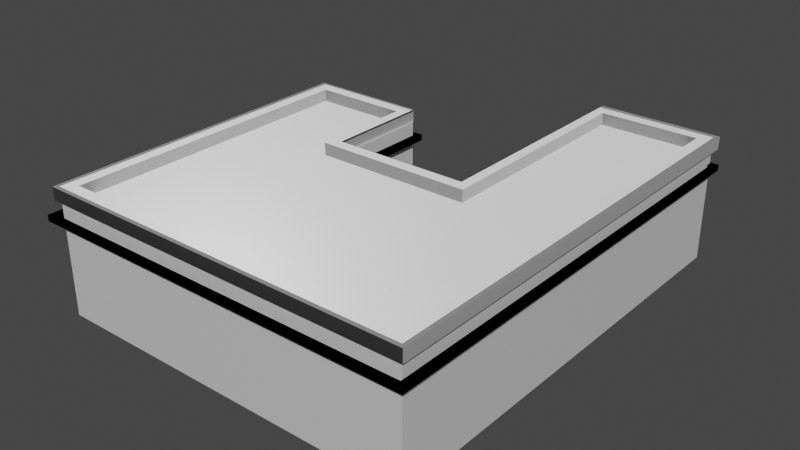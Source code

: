 # Source: relieve.blend  (saved by Blender 3.6.13; exported with 4.5.12 LTS)
import bpy
from mathutils import Matrix  # noqa: F401  (used for matrix-valued properties, if any)

bpy.ops.wm.read_factory_settings(use_empty=True)
scene = bpy.context.scene
scene.name = 'Scene'

# ---- images (referenced by path relative to the original .blend; pixels are not part of the script)
import os
ASSET_DIR = os.environ.get("B2B_ASSET_DIR", "")  # directory of the original .blend (textures are referenced by path, not embedded)
HERE = os.path.dirname(os.path.abspath(__file__))  # packed textures are extracted next to this script under _unpacked/

def load_image(name, relpath, width, height, colorspace="sRGB"):
    """Load a texture the original file referenced (path relative to the .blend, or extracted next to this script)."""
    p = next((c for c in (os.path.join(HERE, relpath), os.path.join(ASSET_DIR, relpath)) if relpath and os.path.exists(c)), "")
    if p:
        img = bpy.data.images.load(p, check_existing=True)
        img.name = name
    else:  # same state as the original file: an image datablock whose file is absent (Cycles renders it pink)
        img = bpy.data.images.new(name, width, height)
        img.source = "FILE"
        img.filepath = "//" + (relpath or name)
    img.colorspace_settings.name = colorspace
    return img
img_stylized_08_snow_metallic_jpg = load_image('Stylized_08_Snow_metallic.jpg', 'Stylized_08_Snow_metallic.jpg', 1024, 1024, 'Non-Color')
img_stylized_rock_normal_jpg = load_image('Stylized_Rock_normal.jpg', 'Stylized_Rock_normal.jpg', 1024, 1024, 'Non-Color')
img_stylized_rock_roughness_jpg = load_image('Stylized_Rock_roughness.jpg', 'Stylized_Rock_roughness.jpg', 1024, 1024, 'Non-Color')

# ---- materials (node trees are filled in below, after node groups)
mat_stylized_snow = bpy.data.materials.new('Stylized Snow')
mat_stylized_snow.use_transparent_shadow = False
mat_stylized_snow.roughness = 0.5
mat_stylized_rock = bpy.data.materials.new('Stylized Rock')
mat_stylized_rock.use_transparent_shadow = False
mat_stylized_rock.roughness = 0.5
mat_stylized_rock.specular_intensity = 0.25

# ---- material node trees
mat_stylized_snow.use_nodes = True; mat_stylized_snow.node_tree.nodes.clear()
_N = mat_stylized_snow.node_tree.nodes; _L = mat_stylized_snow.node_tree.links
n0 = _N.new('ShaderNodeBsdfPrincipled'); n0.name = 'Principled BSDF'; n0.location = (10, 300)
n0.distribution = 'GGX'
n0.subsurface_method = 'RANDOM_WALK_SKIN'
n0.inputs[3].default_value = 1.45
n0.inputs[27].default_value = (0.0, 0.0, 0.0, 1.0)
n0.inputs[28].default_value = 1.0
n1 = _N.new('ShaderNodeOutputMaterial'); n1.name = 'Material Output'; n1.location = (300, 300)
n2 = _N.new('ShaderNodeNormalMap'); n2.name = 'Normal Map'; n2.location = (-300, -300)
n2.label = 'Normal/Map'
n2.inputs[0].default_value = 0.4
n3 = _N.new('ShaderNodeTexImage'); n3.name = 'Image Texture'; n3.location = (-300, 300)
n3.image = img_stylized_08_snow_metallic_jpg
_L.new(n0.outputs[0], n1.inputs[0])
_L.new(n2.outputs[0], n0.inputs[5])
_L.new(n3.outputs[0], n0.inputs[1])
n1.is_active_output = True
mat_stylized_rock.use_nodes = True; mat_stylized_rock.node_tree.nodes.clear()
_N = mat_stylized_rock.node_tree.nodes; _L = mat_stylized_rock.node_tree.links
n0 = _N.new('ShaderNodeBsdfPrincipled'); n0.name = 'Principled BSDF'; n0.location = (10, 300)
n0.distribution = 'GGX'
n0.subsurface_method = 'RANDOM_WALK_SKIN'
n0.inputs[3].default_value = 1.45
n0.inputs[13].default_value = 0.25
n0.inputs[27].default_value = (0.0, 0.0, 0.0, 1.0)
n0.inputs[28].default_value = 1.0
n1 = _N.new('ShaderNodeOutputMaterial'); n1.name = 'Material Output'; n1.location = (300, 300)
n2 = _N.new('ShaderNodeNormalMap'); n2.name = 'Normal Map'; n2.location = (-300, -300)
n2.label = 'Normal/Map'
n3 = _N.new('ShaderNodeTexImage'); n3.name = 'Image Texture'; n3.location = (-600, -900)
n3.image = img_stylized_rock_normal_jpg
n4 = _N.new('ShaderNodeTexImage'); n4.name = 'Image Texture.001'; n4.location = (-300, 300)
n4.image = img_stylized_rock_roughness_jpg
_L.new(n0.outputs[0], n1.inputs[0])
_L.new(n2.outputs[0], n0.inputs[5])
_L.new(n3.outputs[0], n2.inputs[1])
_L.new(n4.outputs[0], n0.inputs[2])
n1.is_active_output = True

# ---- world
world_world = bpy.data.worlds.new('World'); scene.world = world_world
world_world.use_nodes = True; world_world.node_tree.nodes.clear()
_N = world_world.node_tree.nodes; _L = world_world.node_tree.links
n0 = _N.new('ShaderNodeOutputWorld'); n0.name = 'World Output'; n0.location = (300, 300)
n1 = _N.new('ShaderNodeBackground'); n1.name = 'Background'; n1.location = (10, 300)
n1.inputs[0].default_value = (0.05088, 0.05088, 0.05088, 1.0)
_L.new(n1.outputs[0], n0.inputs[0])
n0.is_active_output = True
world_world.color = (0.05088, 0.05088, 0.05088)
world_world.use_sun_shadow = False
world_world.sun_shadow_jitter_overblur = 0.0

# ---- meshes
me_cube_013 = bpy.data.meshes.new('Cube.013')
me_cube_013.from_pydata([(-1.851, -7.017, -1.729), (-1.624, -6.79, 0.556), (-1.851, -2.777, -1.729), (-1.624, -2.777, 0.556), (5.645, -7.017, -1.729), (5.418, -6.79, 0.556), (5.645, -2.797, -1.729), (5.645, -2.797, 0.556), (3.209, -2.552, -1.729), (0.5074, -2.552, -1.729), (0.5074, -2.552, 0.556), (3.209, -2.552, 0.556), (0.2621, -7.017, -1.729), (3.455, -7.017, -1.729), (3.455, -6.79, 0.556), (0.2621, -6.79, 0.556), (3.436, 1.781, 0.556), (5.418, 1.781, 0.556), (5.645, 2.008, -1.729), (3.209, 2.008, -1.729), (-1.624, -0.7288, 0.556), (-1.851, -0.5019, -1.729), (0.5074, -0.5019, -1.729), (0.2805, -0.7288, 0.556), (-1.851, -7.017, 0.556), (-1.851, -2.777, 0.556), (5.418, -2.797, 0.556), (5.645, -7.017, 0.556), (0.2621, -7.017, 0.556), (0.2805, -2.779, 0.556), (3.436, -2.779, 0.556), (3.455, -7.017, 0.556), (3.209, 2.008, 0.556), (5.645, 2.008, 0.556), (-1.851, -0.5019, 0.556), (0.5074, -0.5019, 0.556), (-1.851, -7.017, 0.8014), (-1.851, -2.777, 0.8014), (5.645, -2.797, 0.8014), (5.645, -7.017, 0.8014), (0.2621, -7.017, 0.8014), (0.5074, -2.552, 0.8014), (3.209, -2.552, 0.8014), (3.455, -7.017, 0.8014), (3.209, 2.008, 0.8014), (5.645, 2.008, 0.8014), (-1.851, -0.5019, 0.8014), (0.5074, -0.5019, 0.8014), (-1.624, -6.79, 0.8014), (-1.624, -2.777, 0.8014), (5.418, -2.797, 0.8014), (5.418, -6.79, 0.8014), (0.2621, -6.79, 0.8014), (0.2805, -2.779, 0.8014), (3.436, -2.779, 0.8014), (3.455, -6.79, 0.8014), (3.436, 1.781, 0.8014), (5.418, 1.781, 0.8014), (-1.624, -0.7288, 0.8014), (0.2805, -0.7288, 0.8014), (-1.93, -7.101, 0.5535), (-1.93, -2.773, 0.5535), (5.724, -2.793, 0.5535), (5.724, -7.101, 0.5535), (0.2281, -7.101, 0.5535), (0.4787, -2.543, 0.5535), (3.237, -2.543, 0.5535), (3.488, -7.101, 0.5535), (3.237, 2.112, 0.5535), (5.724, 2.112, 0.5535), (-1.93, -0.4504, 0.5535), (0.4787, -0.4504, 0.5535), (3.237, 2.112, 0.804), (3.237, -2.543, 0.804), (0.4787, -2.543, 0.804), (0.4787, -0.4504, 0.804), (5.724, -2.793, 0.804), (5.724, 2.112, 0.804), (-1.93, -7.101, 0.804), (-1.93, -2.773, 0.804), (5.724, -7.101, 0.804), (0.2281, -7.101, 0.804), (3.488, -7.101, 0.804), (-1.93, -0.4504, 0.804)], [], [(0, 24, 25, 2), (6, 8, 19, 18), (6, 7, 27, 4), (12, 28, 24, 0), (8, 6, 4, 13), (29, 3, 1, 15), (26, 30, 14, 5), (30, 29, 15, 14), (2, 9, 12, 0), (9, 8, 13, 12), (4, 27, 31, 13), (13, 31, 28, 12), (2, 25, 34, 21), (9, 10, 11, 8), (19, 32, 33, 18), (7, 6, 18, 33), (30, 26, 17, 16), (8, 11, 32, 19), (21, 34, 35, 22), (3, 29, 23, 20), (9, 2, 21, 22), (10, 9, 22, 35), (33, 32, 68, 69), (26, 5, 51, 50), (32, 11, 66, 68), (30, 16, 56, 54), (1, 3, 49, 48), (17, 26, 50, 57), (39, 43, 82, 80), (16, 17, 57, 56), (10, 35, 71, 65), (47, 41, 74, 75), (14, 15, 52, 55), (7, 33, 69, 62), (48, 49, 37, 36), (50, 51, 39, 38), (52, 48, 36, 40), (53, 54, 42, 41), (51, 55, 43, 39), (55, 52, 40, 43), (56, 57, 45, 44), (57, 50, 38, 45), (54, 56, 44, 42), (58, 59, 47, 46), (49, 58, 46, 37), (59, 53, 41, 47), (41, 42, 73, 74), (20, 23, 59, 58), (15, 1, 48, 52), (28, 31, 67, 64), (3, 20, 58, 49), (29, 30, 54, 53), (37, 46, 83, 79), (23, 29, 53, 59), (24, 28, 64, 60), (5, 14, 55, 51), (40, 36, 78, 81), (31, 27, 63, 67), (63, 62, 76, 80), (66, 65, 74, 73), (69, 68, 72, 77), (68, 66, 73, 72), (65, 71, 75, 74), (62, 69, 77, 76), (71, 70, 83, 75), (61, 60, 78, 79), (70, 61, 79, 83), (67, 63, 80, 82), (60, 64, 81, 78), (64, 67, 82, 81), (43, 40, 81, 82), (44, 45, 77, 72), (11, 10, 65, 66), (27, 7, 62, 63), (45, 38, 76, 77), (35, 34, 70, 71), (36, 37, 79, 78), (42, 44, 72, 73), (25, 24, 60, 61), (38, 39, 80, 76), (46, 47, 75, 83), (34, 25, 61, 70)])
me_cube_013.polygons.foreach_set('use_smooth', [True] * 82)
me_cube_013.polygons.foreach_set('material_index', [0, 0, 0, 0, 0, 1, 1, 1, 0, 0, 0, 0, 0, 0, 0, 0, 1, 0, 0, 1, 0, 0, 0, 1, 0, 1, 1, 1, 1, 1, 0, 1, 1, 0, 1, 1, 1, 1, 1, 1, 1, 1, 1, 1, 1, 1, 1, 1, 1, 0, 1, 1, 1, 1, 0, 1, 1, 0, 1, 1, 1, 1, 1, 1, 1, 1, 1, 1, 1, 1, 1, 1, 0, 0, 1, 0, 1, 1, 0, 1, 1, 0])
_k = set([(0, 2), (0, 12), (0, 24), (1, 3), (1, 15), (1, 48), (2, 21), (3, 20), (4, 6), (4, 13), (4, 27), (5, 14), (5, 26), (5, 51), (6, 18), (7, 27), (7, 33), (8, 9), (8, 11), (8, 19), (9, 10), (9, 22), (10, 11), (10, 35), (10, 65), (11, 32), (11, 66), (12, 13), (14, 15), (16, 17), (16, 30), (16, 56), (17, 26), (17, 57), (18, 19), (18, 33), (19, 32), (20, 23), (20, 58), (21, 22), (21, 34), (22, 35), (23, 29), (23, 59), (24, 25), (24, 28), (24, 60), (25, 34), (27, 31), (27, 63), (28, 31), (29, 30), (29, 53), (30, 54), (32, 33), (32, 68), (33, 69), (34, 35), (34, 70), (35, 71), (36, 37), (36, 40), (36, 78), (37, 46), (38, 39), (38, 45), (39, 43), (39, 80), (40, 43), (41, 42), (41, 47), (41, 74), (42, 44), (42, 73), (44, 45), (44, 72), (45, 77), (46, 47), (46, 83), (47, 75), (48, 49), (48, 52), (49, 58), (50, 51), (50, 57), (51, 55), (52, 55), (53, 54), (53, 59), (54, 56), (56, 57), (58, 59), (60, 61), (60, 64), (60, 78), (61, 70), (62, 63), (62, 69), (63, 67), (63, 80), (64, 67), (65, 66), (65, 71), (65, 74), (66, 68), (66, 73), (68, 69), (68, 72), (69, 77), (70, 71), (70, 83), (71, 75), (72, 73), (72, 77), (73, 74), (74, 75), (75, 83), (76, 77), (76, 80), (78, 79), (78, 81), (79, 83), (80, 82), (81, 82)])
me_cube_013.attributes.new('sharp_edge', 'BOOLEAN', 'EDGE').data.foreach_set('value', [ (min(e.vertices), max(e.vertices)) in _k for e in me_cube_013.edges])
_uv = me_cube_013.uv_layers.new(name='UVMap')
_uv.uv.foreach_set('vector', [0.4251, 0.8832, 0.3287, 0.8832, 0.3287, 0.6422, 0.4251, 0.6422, 0.0, 0.2398, 0.1135, 0.2538, 0.1135, 0.5129, 0.0, 0.5129, 0.7915, 0.2398, 0.6951, 0.2398, 0.6951, 3.49e-09, 0.7915, -7.247e-10, 0.5355, 0.6125, 0.4391, 0.6125, 0.4391, 0.5129, 0.5355, 0.5129, 0.1135, 0.2538, 0.0, 0.2398, 0.0, 0.0, 0.09958, 0.0, 0.08773, 0.7409, 0.0, 0.741, 0.0, 0.5129, 0.08668, 0.5129, 0.3148, 0.7398, 0.227, 0.7409, 0.2281, 0.5129, 0.3148, 0.5129, 0.227, 0.7409, 0.08773, 0.7409, 0.08668, 0.5129, 0.2281, 0.5129, 0.3406, 0.241, 0.227, 0.2538, 0.241, 0.0, 0.3406, 0.0, 0.227, 0.2538, 0.1135, 0.2538, 0.09958, 0.0, 0.241, 0.0, 0.5355, 0.8535, 0.4391, 0.8535, 0.4391, 0.7539, 0.5355, 0.7539, 0.5355, 0.7539, 0.4391, 0.7539, 0.4391, 0.6125, 0.5355, 0.6125, 0.4251, 0.6422, 0.3287, 0.6422, 0.3287, 0.5129, 0.4251, 0.5129, 0.6738, 0.5129, 0.7702, 0.5129, 0.7702, 0.6264, 0.6738, 0.6264, 0.5355, 0.772, 0.6319, 0.772, 0.6319, 0.8856, 0.5355, 0.8856, 0.6951, 0.2398, 0.7915, 0.2398, 0.7915, 0.5129, 0.6951, 0.5129, 0.227, 0.7409, 0.3148, 0.7398, 0.3148, 1.0, 0.227, 1.0, 0.6459, 0.772, 0.5495, 0.772, 0.5495, 0.5129, 0.6459, 0.5129, 0.7702, 0.8822, 0.6738, 0.8822, 0.6738, 0.7687, 0.7702, 0.7687, 0.0, 0.741, 0.08773, 0.7409, 0.08773, 0.8574, 0.0, 0.8574, 0.227, 0.2538, 0.3406, 0.241, 0.3406, 0.3703, 0.227, 0.3703, 0.6738, 0.6522, 0.7702, 0.6522, 0.7702, 0.7687, 0.6738, 0.7687, 0.6319, 0.8856, 0.6319, 0.772, 0.6319, 0.772, 0.6319, 0.8856, 0.8054, 0.2602, 0.8054, 0.4871, 0.7915, 0.4871, 0.7915, 0.2602, 0.5495, 0.5129, 0.5495, 0.772, 0.5495, 0.772, 0.5495, 0.5129, 0.6598, 0.5129, 0.6598, 0.772, 0.6459, 0.772, 0.6459, 0.5129, 0.8194, -1.944e-09, 0.8194, 0.2281, 0.8054, 0.2281, 0.8054, -1.334e-09, 0.8054, -8.109e-09, 0.8054, 0.2602, 0.7915, 0.2602, 0.7915, -7.499e-09, 0.6811, 0.0, 0.5816, 0.0, 0.5816, 0.0, 0.6811, 0.0, 0.8194, 0.3445, 0.8194, 0.4322, 0.8054, 0.4322, 0.8054, 0.3445, 0.6738, 0.6522, 0.6738, 0.7687, 0.6738, 0.7687, 0.6738, 0.6522, 0.4541, 0.3703, 0.4541, 0.2538, 0.4541, 0.2538, 0.4541, 0.3703, 0.8054, 0.5738, 0.8054, 0.7152, 0.7915, 0.7152, 0.7915, 0.5738, 0.6951, 0.2398, 0.6951, 0.5129, 0.6951, 0.5129, 0.6951, 0.2398, 0.3535, 0.01289, 0.3535, 0.241, 0.3406, 0.241, 0.3406, 0.0, 0.6682, 0.2398, 0.6682, 0.01289, 0.6811, 0.0, 0.6811, 0.2398, 0.4401, 0.01289, 0.3535, 0.01289, 0.3406, 0.0, 0.4401, 0.0, 0.4412, 0.2409, 0.5805, 0.2409, 0.5676, 0.2538, 0.4541, 0.2538, 0.6682, 0.01289, 0.5816, 0.01289, 0.5816, 0.0, 0.6811, 0.0, 0.5816, 0.01289, 0.4401, 0.01289, 0.4401, 0.0, 0.5816, 0.0, 0.5805, 0.5, 0.6682, 0.5, 0.6811, 0.5129, 0.5676, 0.5129, 0.6682, 0.5, 0.6682, 0.2398, 0.6811, 0.2398, 0.6811, 0.5129, 0.5805, 0.2409, 0.5805, 0.5, 0.5676, 0.5129, 0.5676, 0.2538, 0.3535, 0.3574, 0.4412, 0.3574, 0.4541, 0.3703, 0.3406, 0.3703, 0.3535, 0.241, 0.3535, 0.3574, 0.3406, 0.3703, 0.3406, 0.241, 0.4412, 0.3574, 0.4412, 0.2409, 0.4541, 0.2538, 0.4541, 0.3703, 0.4541, 0.2538, 0.5676, 0.2538, 0.5676, 0.2538, 0.4541, 0.2538, 0.8194, 0.4322, 0.8194, 0.5199, 0.8054, 0.5199, 0.8054, 0.4322, 0.8054, 0.7152, 0.8054, 0.8019, 0.7915, 0.8019, 0.7915, 0.7152, 0.4391, 0.6125, 0.4391, 0.7539, 0.4391, 0.7539, 0.4391, 0.6125, 0.8194, 0.2281, 0.8194, 0.3445, 0.8054, 0.3445, 0.8054, 0.2281, 0.6738, 0.5129, 0.6738, 0.6522, 0.6598, 0.6522, 0.6598, 0.5129, 0.3406, 0.241, 0.3406, 0.3703, 0.3406, 0.3703, 0.3406, 0.241, 0.7841, 0.6522, 0.7841, 0.7687, 0.7702, 0.7687, 0.7702, 0.6522, 0.4391, 0.5129, 0.4391, 0.6125, 0.4391, 0.6125, 0.4391, 0.5129, 0.8054, 0.4871, 0.8054, 0.5738, 0.7915, 0.5738, 0.7915, 0.4871, 0.4401, 0.0, 0.3406, 0.0, 0.3406, 0.0, 0.4401, 0.0, 0.4391, 0.7539, 0.4391, 0.8535, 0.4391, 0.8535, 0.4391, 0.7539, 0.6951, 3.49e-09, 0.6951, 0.2398, 0.6811, 0.2398, 0.6811, 4.1e-09, 0.7702, 0.6264, 0.7702, 0.5129, 0.7841, 0.5129, 0.7841, 0.6264, 0.6319, 0.8856, 0.6319, 0.772, 0.6459, 0.772, 0.6459, 0.8856, 0.5495, 0.5129, 0.5495, 0.772, 0.5355, 0.772, 0.5355, 0.5129, 0.6738, 0.6522, 0.6738, 0.7687, 0.6598, 0.7687, 0.6598, 0.6522, 0.6951, 0.2398, 0.6951, 0.5129, 0.6811, 0.5129, 0.6811, 0.2398, 0.6738, 0.7687, 0.6738, 0.8822, 0.6598, 0.8822, 0.6598, 0.7687, 0.3287, 0.6422, 0.3287, 0.8832, 0.3148, 0.8832, 0.3148, 0.6422, 0.3287, 0.5129, 0.3287, 0.6422, 0.3148, 0.6422, 0.3148, 0.5129, 0.4391, 0.7539, 0.4391, 0.8535, 0.4251, 0.8535, 0.4251, 0.7539, 0.4391, 0.5129, 0.4391, 0.6125, 0.4251, 0.6125, 0.4251, 0.5129, 0.4391, 0.6125, 0.4391, 0.7539, 0.4251, 0.7539, 0.4251, 0.6125, 0.5816, 0.0, 0.4401, 0.0, 0.4401, 0.0, 0.5816, 0.0, 0.5676, 0.5129, 0.6811, 0.5129, 0.6811, 0.5129, 0.5676, 0.5129, 0.7702, 0.6264, 0.7702, 0.5129, 0.7702, 0.5129, 0.7702, 0.6264, 0.6951, 3.49e-09, 0.6951, 0.2398, 0.6951, 0.2398, 0.6951, 3.49e-09, 0.6811, 0.5129, 0.6811, 0.2398, 0.6811, 0.2398, 0.6811, 0.5129, 0.6738, 0.7687, 0.6738, 0.8822, 0.6738, 0.8822, 0.6738, 0.7687, 0.3406, 0.0, 0.3406, 0.241, 0.3406, 0.241, 0.3406, 0.0, 0.5676, 0.2538, 0.5676, 0.5129, 0.5676, 0.5129, 0.5676, 0.2538, 0.3287, 0.6422, 0.3287, 0.8832, 0.3287, 0.8832, 0.3287, 0.6422, 0.6811, 0.2398, 0.6811, 0.0, 0.6811, 0.0, 0.6811, 0.2398, 0.3406, 0.3703, 0.4541, 0.3703, 0.4541, 0.3703, 0.3406, 0.3703, 0.3287, 0.5129, 0.3287, 0.6422, 0.3287, 0.6422, 0.3287, 0.5129])
me_cube_013.materials.append(mat_stylized_snow)
me_cube_013.materials.append(mat_stylized_rock)
me_cube_013.update()
me_cube_013.normals_split_custom_set([tuple(v) for v in zip(*[iter([-1.0, 0.0, 0.0, -1.0, 0.0, 0.0, -1.0, 4.587e-08, 0.0, -1.0, 4.587e-08, 0.0, -8.124e-09, -6.77e-08, -1.0, -1.592e-08, -7.046e-08, -1.0, -1.254e-07, -5.092e-08, -1.0, -1.254e-07, -5.092e-08, -1.0, 1.0, 4.344e-08, 0.0, 1.0, 4.344e-08, 0.0, 1.0, 0.0, 0.0, 1.0, 0.0, 0.0, 0.0, -1.0, -1.355e-10, 0.0, -1.0, -1.355e-10, 0.0, -1.0, -1.975e-07, 0.0, -1.0, -1.975e-07, -1.592e-08, -7.046e-08, -1.0, -8.124e-09, -6.77e-08, -1.0, 9.508e-08, -8.248e-08, -1.0, 4.92e-08, -8.133e-08, -1.0, 1.042e-08, 5.901e-08, 1.0, 1.566e-08, 5.88e-08, 1.0, 3.135e-08, 5.942e-08, 1.0, 1.572e-08, 5.943e-08, 1.0, 2.103e-09, 6.887e-08, 1.0, 1.149e-09, 6.58e-08, 1.0, 1.514e-08, 5.95e-08, 1.0, 3.02e-08, 5.957e-08, 1.0, 1.149e-09, 6.58e-08, 1.0, 1.042e-08, 5.901e-08, 1.0, 1.572e-08, 5.943e-08, 1.0, 1.514e-08, 5.95e-08, 1.0, 2.196e-08, -4.363e-08, -1.0, 1.652e-08, -5.244e-08, -1.0, 0.0, -8.122e-08, -1.0, 0.0, -8.228e-08, -1.0, 1.652e-08, -5.244e-08, -1.0, -1.592e-08, -7.046e-08, -1.0, 4.92e-08, -8.133e-08, -1.0, 0.0, -8.122e-08, -1.0, 0.0, -1.0, -4.683e-08, 0.0, -1.0, -4.683e-08, 0.0, -1.0, 7.522e-08, 0.0, -1.0, 7.522e-08, 0.0, -1.0, 7.522e-08, 0.0, -1.0, 7.522e-08, 0.0, -1.0, -1.355e-10, 0.0, -1.0, -1.355e-10, -1.0, 4.587e-08, 0.0, -1.0, 4.587e-08, 0.0, -1.0, 9.175e-08, 0.0, -1.0, 9.175e-08, 0.0, 0.0, 1.0, -2.132e-08, 0.0, 1.0, -2.132e-08, 0.0, 1.0, -2.132e-08, 0.0, 1.0, -2.132e-08, 0.0, 1.0, 0.0, 0.0, 1.0, 0.0, 0.0, 1.0, 0.0, 0.0, 1.0, 0.0, 1.0, 4.344e-08, 0.0, 1.0, 4.344e-08, 0.0, 1.0, 8.687e-08, 0.0, 1.0, 8.687e-08, 0.0, 1.149e-09, 6.58e-08, 1.0, 2.103e-09, 6.887e-08, 1.0, -2.633e-08, 7.827e-08, 1.0, -2.633e-08, 7.827e-08, 1.0, -1.0, -4.577e-08, 1.044e-07, -1.0, -4.577e-08, 1.044e-07, -1.0, -4.577e-08, 1.044e-07, -1.0, -4.577e-08, 1.044e-07, 0.0, 1.0, -8.306e-11, 0.0, 1.0, -8.306e-11, 0.0, 1.0, -8.306e-11, 0.0, 1.0, -8.306e-11, 1.566e-08, 5.88e-08, 1.0, 1.042e-08, 5.901e-08, 1.0, 0.0, 5.818e-08, 1.0, 0.0, 5.818e-08, 1.0, 1.652e-08, -5.244e-08, -1.0, 2.196e-08, -4.363e-08, -1.0, 4.674e-08, 0.0, -1.0, 4.674e-08, 0.0, -1.0, 1.0, 0.0, -1.044e-07, 1.0, 0.0, -1.044e-07, 1.0, 0.0, -1.044e-07, 1.0, 0.0, -1.044e-07, 0.0, -0.0246, -0.9997, 0.0, -0.0246, -0.9997, 0.0, -0.0246, -0.9997, 0.0, -0.0246, -0.9997, -1.0, 3.526e-09, 0.0, -1.0, -1.993e-08, 0.0, -1.0, -1.993e-08, 0.0, -1.0, 3.526e-09, 0.0, 0.09092, 7.955e-08, 0.9959, 0.09092, 7.955e-08, 0.9959, 0.09092, 7.955e-08, 0.9959, 0.09092, 7.955e-08, 0.9959, 1.0, 2.044e-08, 0.0, 1.0, 2.044e-08, 0.0, 1.0, 2.044e-08, 0.0, 1.0, 2.044e-08, 0.0, 1.0, -1.541e-10, 0.0, 1.0, 1.467e-08, 0.0, 1.0, 1.467e-08, 0.0, 1.0, -1.541e-10, 0.0, -1.0, 2.698e-08, 0.0, -1.0, 3.526e-09, 0.0, -1.0, 3.526e-09, 0.0, -1.0, 2.698e-08, 0.0, 0.0, 0.03036, 0.9995, 0.0, 0.03036, 0.9995, 0.0, 0.03036, 0.9995, 0.0, 0.03036, 0.9995, 0.0, -1.0, 0.0, 0.0, -1.0, 0.0, 0.0, -1.0, 0.0, 0.0, -1.0, 0.0, -0.08838, 8.699e-08, 0.9961, -0.08838, 8.699e-08, 0.9961, -0.08838, 8.699e-08, 0.9961, -0.08838, 8.699e-08, 0.9961, -0.08838, -8.699e-08, -0.9961, -0.08838, -8.699e-08, -0.9961, -0.08838, -8.699e-08, -0.9961, -0.08838, -8.699e-08, -0.9961, 0.0, 1.0, 0.0, 0.0, 1.0, 0.0, 0.0, 1.0, 0.0, 0.0, 1.0, 0.0, -0.03225, -7.805e-08, -0.9995, -0.03225, -7.284e-08, -0.9995, -0.03225, -7.284e-08, -0.9995, -0.03225, -7.774e-08, -0.9995, 1.273e-07, 2.988e-07, 1.0, 1.273e-07, 6.368e-08, 1.0, 1.273e-07, 6.368e-08, 1.0, 1.273e-07, 2.988e-07, 1.0, -1.12e-07, 7.44e-08, 1.0, 0.0, 2.99e-07, 1.0, 0.0, 2.99e-07, 1.0, -1.12e-07, 7.44e-08, 1.0, 0.0, 5.254e-07, 1.0, 1.273e-07, 2.988e-07, 1.0, 1.273e-07, 2.988e-07, 1.0, 0.0, 5.254e-07, 1.0, 1.281e-07, 2.908e-08, 1.0, 0.0, 3.921e-08, 1.0, 0.0, 3.921e-08, 1.0, 1.281e-07, 2.908e-08, 1.0, 0.0, 2.99e-07, 1.0, 0.0, 5.254e-07, 1.0, 0.0, 5.254e-07, 1.0, 0.0, 2.99e-07, 1.0, 0.0, 5.254e-07, 1.0, 0.0, 5.254e-07, 1.0, 0.0, 5.254e-07, 1.0, 0.0, 5.254e-07, 1.0, 0.0, 3.921e-08, 1.0, -1.12e-07, 3.811e-08, 1.0, -1.12e-07, 3.811e-08, 1.0, 0.0, 3.921e-08, 1.0, -1.12e-07, 3.811e-08, 1.0, -1.12e-07, 7.44e-08, 1.0, -1.12e-07, 7.44e-08, 1.0, -1.12e-07, 3.811e-08, 1.0, 0.0, 3.921e-08, 1.0, 0.0, 3.921e-08, 1.0, 0.0, 3.921e-08, 1.0, 0.0, 3.921e-08, 1.0, 0.0, 2.758e-08, 1.0, 1.281e-07, 2.908e-08, 1.0, 1.281e-07, 2.908e-08, 1.0, 0.0, 2.758e-08, 1.0, 1.273e-07, 6.368e-08, 1.0, 0.0, 2.758e-08, 1.0, 0.0, 2.758e-08, 1.0, 1.273e-07, 6.368e-08, 1.0, 1.281e-07, 2.908e-08, 1.0, 1.281e-07, 2.908e-08, 1.0, 1.281e-07, 2.908e-08, 1.0, 1.281e-07, 2.908e-08, 1.0, 0.0, -0.2768, 0.9609, 0.0, -0.2768, 0.9609, 0.0, -0.2768, 0.9609, 0.0, -0.2768, 0.9609, 0.0, -1.0, 0.0, 0.0, -1.0, 0.0, 0.0, -1.0, 0.0, 0.0, -1.0, 0.0, 0.0, 1.0, 0.0, 0.0, 1.0, 0.0, 0.0, 1.0, 0.0, 0.0, 1.0, 0.0, 0.0, 0.03036, -0.9995, 0.0, 0.03036, -0.9995, 0.0, 0.03036, -0.9995, 0.0, 0.03036, -0.9995, 1.0, 1.467e-08, 0.0, 1.0, 2.95e-08, 0.0, 1.0, 2.95e-08, 0.0, 1.0, 1.467e-08, 0.0, 0.0, -1.0, 0.0, 0.0, -1.0, 0.0, 0.0, -1.0, 0.0, 0.0, -1.0, 0.0, 0.03258, 8.036e-08, 0.9995, 0.03258, 7.742e-08, 0.9995, 0.03258, 7.742e-08, 0.9995, 0.03258, 8.017e-08, 0.9995, -1.0, 7.234e-09, 0.0, -1.0, 7.234e-09, 0.0, -1.0, 7.234e-09, 0.0, -1.0, 7.234e-09, 0.0, 0.0, 0.03036, -0.9995, 0.0, 0.03036, -0.9995, 0.0, 0.03036, -0.9995, 0.0, 0.03036, -0.9995, 0.0, 1.0, 0.0, 0.0, 1.0, 0.0, 0.0, 1.0, 0.0, 0.0, 1.0, 0.0, 0.0, 0.03036, 0.9995, 0.0, 0.03036, 0.9995, 0.0, 0.03036, 0.9995, 0.0, 0.03036, 0.9995, 0.0, 0.03036, -0.9995, 0.0, 0.03036, -0.9995, 0.0, 0.03036, -0.9995, 0.0, 0.03036, -0.9995, 1.0, -1.904e-08, 0.0, 1.0, -1.788e-08, 0.0, 1.0, -1.788e-08, 0.0, 1.0, -1.904e-08, 0.0, 0.0, 1.0, 0.0, 0.0, 1.0, 0.0, 0.0, 1.0, 0.0, 0.0, 1.0, 0.0, 0.0, 1.0, 0.0, 0.0, 1.0, 0.0, 0.0, 1.0, 0.0, 0.0, 1.0, 0.0, -1.0, 2.161e-08, 0.0, -1.0, 2.161e-08, 0.0, -1.0, 2.161e-08, 0.0, -1.0, 2.161e-08, 0.0, 1.0, -4.506e-09, 0.0, 1.0, -4.506e-09, 0.0, 1.0, -4.506e-09, 0.0, 1.0, -4.506e-09, 0.0, 1.0, -1.788e-08, 0.0, 1.0, -1.672e-08, 0.0, 1.0, -1.672e-08, 0.0, 1.0, -1.788e-08, 0.0, 0.0, 1.0, 0.0, 0.0, 1.0, 0.0, 0.0, 1.0, 0.0, 0.0, 1.0, 0.0, -1.0, -1.331e-08, 0.0, -1.0, -4.257e-09, 0.0, -1.0, -4.257e-09, 0.0, -1.0, -1.331e-08, 0.0, -1.0, -2.237e-08, 0.0, -1.0, -1.331e-08, 0.0, -1.0, -1.331e-08, 0.0, -1.0, -2.237e-08, 0.0, 0.0, -1.0, 0.0, 0.0, -1.0, 0.0, 0.0, -1.0, 0.0, 0.0, -1.0, 0.0, 0.0, -1.0, 0.0, 0.0, -1.0, 0.0, 0.0, -1.0, 0.0, 0.0, -1.0, 0.0, 0.0, -1.0, 0.0, 0.0, -1.0, 0.0, 0.0, -1.0, 0.0, 0.0, -1.0, 0.0, 0.0, 0.03036, 0.9995, 0.0, 0.03036, 0.9995, 0.0, 0.03036, 0.9995, 0.0, 0.03036, 0.9995, 0.0, -0.0246, 0.9997, 0.0, -0.0246, 0.9997, 0.0, -0.0246, 0.9997, 0.0, -0.0246, 0.9997, 0.0, -0.2768, -0.9609, 0.0, -0.2768, -0.9609, 0.0, -0.2768, -0.9609, 0.0, -0.2768, -0.9609, -0.03225, -8.295e-08, -0.9995, -0.03225, -7.805e-08, -0.9995, -0.03225, -7.774e-08, -0.9995, -0.03225, -8.295e-08, -0.9995, -0.03225, 7.284e-08, 0.9995, -0.03225, 7.805e-08, 0.9995, -0.03225, 7.774e-08, 0.9995, -0.03225, 7.284e-08, 0.9995, 0.0, -0.04949, -0.9988, 0.0, -0.04949, -0.9988, 0.0, -0.04949, -0.9988, 0.0, -0.04949, -0.9988, 0.03258, 8.311e-08, 0.9995, 0.03258, 8.036e-08, 0.9995, 0.03258, 8.017e-08, 0.9995, 0.03258, 8.311e-08, 0.9995, 0.09092, -7.955e-08, -0.9959, 0.09092, -7.955e-08, -0.9959, 0.09092, -7.955e-08, -0.9959, 0.09092, -7.955e-08, -0.9959, 0.03258, -8.036e-08, -0.9995, 0.03258, -8.311e-08, -0.9995, 0.03258, -8.311e-08, -0.9995, 0.03258, -8.017e-08, -0.9995, -0.03225, 7.805e-08, 0.9995, -0.03225, 8.295e-08, 0.9995, -0.03225, 8.295e-08, 0.9995, -0.03225, 7.774e-08, 0.9995, 0.0, -0.04949, 0.9988, 0.0, -0.04949, 0.9988, 0.0, -0.04949, 0.9988, 0.0, -0.04949, 0.9988, 0.03259, -7.742e-08, -0.9995, 0.03258, -8.036e-08, -0.9995, 0.03258, -8.017e-08, -0.9995, 0.03259, -7.742e-08, -0.9995])] * 3)])
me_cube_001 = bpy.data.meshes.new('Cube.001')
me_cube_001.from_pydata([(1.11, 2.792, 0.1595), (1.11, 2.792, 0.2814), (1.11, 2.947, 0.1595), (1.11, 2.947, 0.2814), (3.525, 2.792, 0.1595), (3.525, 2.792, 0.2814), (3.525, 2.947, 0.1595), (3.525, 2.947, 0.2814), (0.9962, 2.792, 0.1595), (0.9962, 2.792, 0.2814), (0.9962, 2.947, 0.1595), (0.9962, 2.947, 0.2814), (3.639, 2.792, 0.1595), (3.639, 2.792, 0.2814), (3.639, 2.947, 0.1595), (3.639, 2.947, 0.2814), (1.11, -1.695, 0.1595), (1.11, -1.695, 0.2814), (0.9952, -1.696, 0.1595), (0.9952, -1.696, 0.2814), (3.525, -6.313, 0.1595), (3.525, -6.313, 0.2814), (3.639, -6.313, 0.1595), (3.639, -6.313, 0.2814), (3.639, -6.209, 0.1595), (3.525, -6.209, 0.1595), (3.525, -6.209, 0.2814), (3.639, -6.209, 0.2814), (-4.205, -6.313, 0.1595), (-4.205, -6.313, 0.2814), (-4.205, -6.209, 0.1595), (-4.205, -6.209, 0.2814), (-4.092, -6.313, 0.2814), (-4.092, -6.313, 0.1595), (-4.092, -6.209, 0.1595), (-4.092, -6.209, 0.2814), (-4.205, 0.5394, 0.1595), (-4.205, 0.5394, 0.2814), (-4.092, 0.5394, 0.1595), (-4.092, 0.5394, 0.2814), (-4.205, 0.4211, 0.2814), (-4.205, 0.4211, 0.1595), (-4.092, 0.4211, 0.1595), (-4.092, 0.4211, 0.2814), (-1.666, 0.5394, 0.1595), (-1.666, 0.5394, 0.2814), (-1.666, 0.4211, 0.1595), (-1.666, 0.4211, 0.2814), (-1.544, 0.5394, 0.1595), (-1.544, 0.5394, 0.2814), (-1.544, 0.4211, 0.1595), (-1.544, 0.4211, 0.2814), (-1.666, -1.696, 0.1595), (-1.666, -1.696, 0.2814), (-1.544, -1.696, 0.1595), (-1.544, -1.696, 0.2814), (-1.544, -1.573, 0.1595), (-1.666, -1.573, 0.1595), (-1.544, -1.573, 0.2814), (-1.666, -1.573, 0.2814), (0.9952, -1.573, 0.2814), (1.11, -1.573, 0.2814), (0.9952, -1.573, 0.1595), (1.11, -1.573, 0.1595), (3.18, 2.947, 0.1595), (3.064, 2.947, 0.1595), (2.49, 2.947, 0.1595), (2.371, 2.947, 0.1595), (1.8, 2.947, 0.1595), (1.676, 2.947, 0.1595), (1.676, 2.947, 0.2814), (1.8, 2.947, 0.2814), (2.371, 2.947, 0.2814), (2.49, 2.947, 0.2814), (3.064, 2.947, 0.2814), (3.18, 2.947, 0.2814), (1.676, 2.792, 0.1595), (1.8, 2.792, 0.1595), (2.371, 2.792, 0.1595), (2.49, 2.792, 0.1595), (3.064, 2.792, 0.1595), (3.18, 2.792, 0.1595), (3.18, 2.792, 0.2814), (3.064, 2.792, 0.2814), (2.49, 2.792, 0.2814), (2.371, 2.792, 0.2814), (1.8, 2.792, 0.2814), (1.676, 2.792, 0.2814), (3.18, 2.947, -0.2013), (3.064, 2.947, -0.2013), (3.064, 2.792, -0.2013), (3.18, 2.792, -0.2013), (3.18, 2.947, -0.08738), (3.064, 2.947, -0.08738), (3.064, 2.792, -0.08738), (3.18, 2.792, -0.08738), (2.492, 2.947, -0.2029), (2.492, 2.792, -0.2029), (2.492, 2.947, -0.08786), (2.492, 2.792, -0.08786), (1.676, 2.792, -0.2077), (2.371, 2.947, -0.2045), (2.371, 2.792, -0.2045), (1.676, 2.947, -0.2077), (1.8, 2.792, -0.2077), (2.371, 2.947, -0.08833), (2.371, 2.792, -0.08833), (1.8, 2.947, -0.2077), (1.676, 2.792, -0.09055), (1.676, 2.947, -0.09055), (1.8, 2.947, -0.09055), (1.8, 2.792, -0.09055), (1.108, 2.792, -0.2076), (1.108, 2.947, -0.2076), (1.108, 2.792, -0.09063), (1.108, 2.947, -0.09063), (0.9962, 2.792, -0.09065), (0.9962, 2.792, -0.2075), (0.9962, 2.947, -0.2075), (0.9962, 2.947, -0.09065)], [], [(1, 3, 11, 9), (64, 75, 7, 6), (6, 7, 15, 14), (87, 70, 69, 76), (64, 6, 4, 81), (84, 79, 66, 73), (8, 9, 11, 10), (3, 2, 10, 11), (61, 60, 19, 17), (14, 15, 13, 12), (25, 24, 22, 20), (4, 6, 14, 12), (7, 5, 13, 15), (16, 17, 19, 18), (60, 62, 18, 19), (62, 63, 16, 18), (63, 61, 17, 16), (21, 20, 22, 23), (33, 32, 29, 28), (27, 26, 21, 23), (24, 27, 23, 22), (12, 13, 27, 24), (13, 5, 26, 27), (5, 4, 25, 26), (4, 12, 24, 25), (31, 30, 28, 29), (34, 33, 28, 30), (41, 40, 37, 36), (32, 35, 31, 29), (21, 26, 35, 32), (26, 25, 34, 35), (25, 20, 33, 34), (20, 21, 32, 33), (39, 38, 36, 37), (42, 41, 36, 38), (38, 39, 45, 44), (40, 43, 39, 37), (31, 35, 43, 40), (35, 34, 42, 43), (34, 30, 41, 42), (30, 31, 40, 41), (45, 47, 51, 49), (42, 38, 44, 46), (43, 42, 46, 47), (39, 43, 47, 45), (51, 50, 48, 49), (44, 45, 49, 48), (57, 56, 54, 52), (46, 44, 48, 50), (53, 52, 54, 55), (56, 58, 60, 62), (59, 57, 52, 53), (58, 59, 53, 55), (51, 47, 59, 58), (47, 46, 57, 59), (50, 51, 58, 56), (46, 50, 56, 57), (0, 1, 61, 63), (8, 0, 63, 62), (9, 8, 62, 60), (1, 9, 60, 61), (55, 54, 18, 19), (58, 55, 19, 60), (54, 56, 62, 18), (7, 75, 82, 5), (75, 74, 83, 82), (73, 72, 85, 84), (72, 71, 86, 85), (71, 70, 87, 86), (83, 74, 65, 80), (100, 108, 114, 112), (68, 67, 78, 77), (105, 98, 96, 101), (93, 92, 88, 89), (4, 5, 82, 81), (81, 82, 83, 80), (79, 84, 85, 78), (78, 85, 86, 77), (77, 86, 87, 76), (2, 3, 1, 0), (69, 70, 71, 68), (68, 71, 72, 67), (67, 72, 73, 66), (65, 74, 75, 64), (89, 88, 91, 90), (94, 93, 98, 99), (95, 94, 90, 91), (92, 95, 91, 88), (64, 81, 95, 92), (81, 80, 94, 95), (80, 65, 93, 94), (65, 64, 92, 93), (99, 98, 96, 97), (90, 94, 99, 97), (89, 90, 97, 96), (93, 89, 96, 98), (101, 96, 97, 102), (106, 105, 101, 102), (99, 106, 102, 97), (103, 107, 104, 100), (66, 79, 99, 98), (79, 78, 106, 99), (78, 67, 105, 106), (67, 66, 98, 105), (111, 108, 100, 104), (110, 111, 104, 107), (109, 110, 107, 103), (69, 68, 110, 109), (68, 77, 111, 110), (77, 76, 108, 111), (76, 69, 109, 108), (114, 115, 113, 112), (103, 100, 112, 113), (108, 109, 115, 114), (109, 103, 113, 115), (113, 112, 117, 118), (114, 116, 117, 112), (116, 119, 118, 117), (119, 115, 113, 118), (10, 2, 115, 119), (8, 10, 119, 116), (0, 8, 116, 114), (2, 0, 114, 115)])
_uv = me_cube_001.uv_layers.new(name='UVMap')
_uv.uv.foreach_set('vector', [0.875, 0.75, 0.875, 0.5, 0.875, 0.5, 0.875, 0.75, 0.375, 0.4643, 0.625, 0.4643, 0.625, 0.5, 0.375, 0.5, 0.375, 0.5, 0.625, 0.5, 0.625, 0.5, 0.375, 0.5, 0.625, 0.9413, 0.625, 0.3087, 0.1837, 0.5, 0.375, 0.9413, 0.3393, 0.5, 0.375, 0.5, 0.375, 0.75, 0.3393, 0.75, 0.625, 0.8571, 0.375, 0.8571, 0.2679, 0.5, 0.625, 0.3929, 0.375, 0.0, 0.625, 0.0, 0.625, 0.25, 0.375, 0.25, 0.625, 0.25, 0.375, 0.25, 0.375, 0.25, 0.625, 0.25, 0.875, 0.75, 0.875, 0.75, 0.875, 0.75, 0.875, 0.75, 0.375, 0.5, 0.625, 0.5, 0.625, 0.75, 0.375, 0.75, 0.375, 0.75, 0.375, 0.75, 0.375, 0.75, 0.375, 0.75, 0.375, 0.75, 0.375, 0.5, 0.375, 0.5, 0.375, 0.75, 0.625, 0.5, 0.625, 0.75, 0.625, 0.75, 0.625, 0.5, 0.375, 1.0, 0.625, 1.0, 0.625, 1.0, 0.375, 1.0, 0.625, 0.0, 0.375, 0.0, 0.375, 0.0, 0.625, 0.0, 0.125, 0.75, 0.125, 0.75, 0.125, 0.75, 0.125, 0.75, 0.375, 1.0, 0.625, 1.0, 0.625, 1.0, 0.375, 1.0, 0.625, 0.75, 0.375, 0.75, 0.375, 0.75, 0.625, 0.75, 0.375, 0.75, 0.625, 0.75, 0.625, 0.75, 0.375, 0.75, 0.625, 0.75, 0.625, 0.75, 0.625, 0.75, 0.625, 0.75, 0.375, 0.75, 0.625, 0.75, 0.625, 0.75, 0.375, 0.75, 0.375, 0.75, 0.625, 0.75, 0.625, 0.75, 0.375, 0.75, 0.625, 0.75, 0.625, 0.75, 0.625, 0.75, 0.625, 0.75, 0.625, 0.75, 0.375, 0.75, 0.375, 0.75, 0.625, 0.75, 0.375, 0.75, 0.375, 0.75, 0.375, 0.75, 0.375, 0.75, 0.625, 0.75, 0.375, 0.75, 0.375, 0.75, 0.625, 0.75, 0.375, 0.75, 0.375, 0.75, 0.375, 0.75, 0.375, 0.75, 0.375, 0.75, 0.625, 0.75, 0.625, 0.75, 0.375, 0.75, 0.625, 0.75, 0.625, 0.75, 0.625, 0.75, 0.625, 0.75, 0.625, 0.75, 0.625, 0.75, 0.625, 0.75, 0.625, 0.75, 0.625, 0.75, 0.375, 0.75, 0.375, 0.75, 0.625, 0.75, 0.375, 0.75, 0.375, 0.75, 0.375, 0.75, 0.375, 0.75, 0.375, 0.75, 0.625, 0.75, 0.625, 0.75, 0.375, 0.75, 0.625, 0.75, 0.375, 0.75, 0.375, 0.75, 0.625, 0.75, 0.375, 0.75, 0.375, 0.75, 0.375, 0.75, 0.375, 0.75, 0.375, 0.75, 0.625, 0.75, 0.625, 0.75, 0.375, 0.75, 0.625, 0.75, 0.625, 0.75, 0.625, 0.75, 0.625, 0.75, 0.625, 0.75, 0.625, 0.75, 0.625, 0.75, 0.625, 0.75, 0.625, 0.75, 0.375, 0.75, 0.375, 0.75, 0.625, 0.75, 0.375, 0.75, 0.375, 0.75, 0.375, 0.75, 0.375, 0.75, 0.375, 0.75, 0.625, 0.75, 0.625, 0.75, 0.375, 0.75, 0.625, 0.75, 0.625, 0.75, 0.625, 0.75, 0.625, 0.75, 0.375, 0.75, 0.375, 0.75, 0.375, 0.75, 0.375, 0.75, 0.625, 0.75, 0.375, 0.75, 0.375, 0.75, 0.625, 0.75, 0.625, 0.75, 0.625, 0.75, 0.625, 0.75, 0.625, 0.75, 0.625, 0.75, 0.375, 0.75, 0.375, 0.75, 0.625, 0.75, 0.375, 0.75, 0.625, 0.75, 0.625, 0.75, 0.375, 0.75, 0.375, 0.75, 0.375, 0.75, 0.375, 0.75, 0.375, 0.75, 0.375, 0.75, 0.375, 0.75, 0.375, 0.75, 0.375, 0.75, 0.625, 0.75, 0.375, 0.75, 0.375, 0.75, 0.625, 0.75, 0.375, 0.75, 0.625, 0.75, 0.625, 0.75, 0.375, 0.75, 0.625, 0.75, 0.375, 0.75, 0.375, 0.75, 0.625, 0.75, 0.625, 0.75, 0.625, 0.75, 0.625, 0.75, 0.625, 0.75, 0.625, 0.75, 0.625, 0.75, 0.625, 0.75, 0.625, 0.75, 0.625, 0.75, 0.375, 0.75, 0.375, 0.75, 0.625, 0.75, 0.375, 0.75, 0.625, 0.75, 0.625, 0.75, 0.375, 0.75, 0.375, 0.75, 0.375, 0.75, 0.375, 0.75, 0.375, 0.75, 0.375, 1.0, 0.625, 1.0, 0.625, 1.0, 0.375, 1.0, 0.125, 0.75, 0.125, 0.75, 0.125, 0.75, 0.125, 0.75, 0.625, 0.0, 0.375, 0.0, 0.375, 0.0, 0.625, 0.0, 0.875, 0.75, 0.875, 0.75, 0.875, 0.75, 0.875, 0.75, 0.625, 0.75, 0.375, 0.75, 0.375, 0.75, 0.625, 0.75, 0.625, 0.75, 0.625, 0.75, 0.625, 0.75, 0.625, 0.75, 0.375, 0.75, 0.375, 0.75, 0.375, 0.75, 0.375, 0.75, 0.625, 0.5, 0.6607, 0.5, 0.6607, 0.75, 0.625, 0.75, 0.6607, 0.5, 0.6727, 0.5, 0.6727, 0.75, 0.6607, 0.75, 0.7321, 0.5, 0.7445, 0.5, 0.7445, 0.75, 0.7321, 0.75, 0.7445, 0.5, 0.8036, 0.5, 0.8036, 0.75, 0.7445, 0.75, 0.8036, 0.5, 0.8163, 0.5, 0.8163, 0.75, 0.8036, 0.75, 0.625, 0.7977, 0.625, 0.4523, 0.3273, 0.5, 0.375, 0.7977, 0.375, 0.9413, 0.375, 0.9413, 0.375, 0.9413, 0.375, 0.9413, 0.1964, 0.5, 0.2555, 0.5, 0.2555, 0.75, 0.1964, 0.75, 0.375, 0.3805, 0.375, 0.3929, 0.375, 0.3929, 0.375, 0.3805, 0.375, 0.4523, 0.375, 0.4643, 0.375, 0.4643, 0.375, 0.4523, 0.375, 0.75, 0.625, 0.75, 0.625, 0.7857, 0.375, 0.7857, 0.375, 0.7857, 0.625, 0.7857, 0.625, 0.7977, 0.375, 0.7977, 0.375, 0.8571, 0.625, 0.8571, 0.625, 0.8695, 0.375, 0.8695, 0.375, 0.8695, 0.625, 0.8695, 0.625, 0.9286, 0.375, 0.9286, 0.375, 0.9286, 0.625, 0.9286, 0.625, 0.9413, 0.375, 0.9413, 0.375, 0.25, 0.625, 0.25, 0.875, 0.75, 0.375, 1.0, 0.375, 0.3087, 0.625, 0.3087, 0.625, 0.3214, 0.375, 0.3214, 0.375, 0.3214, 0.625, 0.3214, 0.625, 0.3805, 0.375, 0.3805, 0.375, 0.3805, 0.625, 0.3805, 0.625, 0.3929, 0.375, 0.3929, 0.375, 0.4523, 0.625, 0.4523, 0.625, 0.4643, 0.375, 0.4643, 0.3273, 0.5, 0.3393, 0.5, 0.3393, 0.75, 0.3273, 0.75, 0.3273, 0.75, 0.3273, 0.5, 0.3273, 0.5, 0.3273, 0.75, 0.375, 0.7857, 0.375, 0.7977, 0.375, 0.7977, 0.375, 0.7857, 0.3393, 0.5, 0.3393, 0.75, 0.3393, 0.75, 0.3393, 0.5, 0.3393, 0.5, 0.3393, 0.75, 0.3393, 0.75, 0.3393, 0.5, 0.375, 0.7857, 0.375, 0.7977, 0.375, 0.7977, 0.375, 0.7857, 0.3273, 0.75, 0.3273, 0.5, 0.3273, 0.5, 0.3273, 0.75, 0.375, 0.4523, 0.375, 0.4643, 0.375, 0.4643, 0.375, 0.4523, 0.3273, 0.75, 0.3273, 0.5, 0.3273, 0.5, 0.3273, 0.75, 0.375, 0.7977, 0.375, 0.7977, 0.375, 0.7977, 0.375, 0.7977, 0.3273, 0.5, 0.3273, 0.75, 0.3273, 0.75, 0.3273, 0.5, 0.375, 0.4523, 0.375, 0.4523, 0.375, 0.4523, 0.375, 0.4523, 0.2555, 0.5, 0.2679, 0.5, 0.2679, 0.75, 0.2555, 0.75, 0.2555, 0.75, 0.2555, 0.5, 0.2555, 0.5, 0.2555, 0.75, 0.375, 0.8571, 0.375, 0.8695, 0.375, 0.8695, 0.375, 0.8571, 0.1837, 0.5, 0.1964, 0.5, 0.1964, 0.75, 0.1837, 0.75, 0.2679, 0.5, 0.2679, 0.75, 0.2679, 0.75, 0.2679, 0.5, 0.375, 0.8571, 0.375, 0.8695, 0.375, 0.8695, 0.375, 0.8571, 0.2555, 0.75, 0.2555, 0.5, 0.2555, 0.5, 0.2555, 0.75, 0.375, 0.3805, 0.375, 0.3929, 0.375, 0.3929, 0.375, 0.3805, 0.375, 0.9286, 0.375, 0.9413, 0.375, 0.9413, 0.375, 0.9286, 0.1964, 0.5, 0.1964, 0.75, 0.1964, 0.75, 0.1964, 0.5, 0.375, 0.3087, 0.375, 0.3214, 0.375, 0.3214, 0.375, 0.3087, 0.375, 0.3087, 0.375, 0.3214, 0.375, 0.3214, 0.375, 0.3087, 0.1964, 0.5, 0.1964, 0.75, 0.1964, 0.75, 0.1964, 0.5, 0.375, 0.9286, 0.375, 0.9413, 0.375, 0.9413, 0.375, 0.9286, 0.1837, 0.75, 0.1837, 0.5, 0.1837, 0.5, 0.1837, 0.75, 0.1837, 0.75, 0.1837, 0.5, 0.1837, 0.5, 0.1837, 0.75, 0.1837, 0.5, 0.1837, 0.75, 0.1837, 0.75, 0.1837, 0.5, 0.1837, 0.75, 0.1837, 0.5, 0.1837, 0.5, 0.1837, 0.75, 0.375, 0.3087, 0.375, 0.3087, 0.375, 0.3087, 0.375, 0.3087, 0.125, 0.5, 0.125, 0.75, 0.125, 0.75, 0.125, 0.5, 0.125, 0.75, 0.125, 0.75, 0.125, 0.75, 0.125, 0.75, 0.375, 0.0, 0.375, 0.25, 0.375, 0.25, 0.375, 0.0, 0.375, 0.25, 0.375, 0.25, 0.375, 0.25, 0.375, 0.25, 0.375, 0.25, 0.375, 0.25, 0.375, 0.25, 0.375, 0.25, 0.375, 0.0, 0.375, 0.25, 0.375, 0.25, 0.375, 0.0, 0.125, 0.75, 0.125, 0.75, 0.125, 0.75, 0.125, 0.75, 0.125, 0.5, 0.125, 0.75, 0.125, 0.75, 0.125, 0.5])
me_cube_001.update()
me_cube_002 = bpy.data.meshes.new('Cube.002')
me_cube_002.from_pydata([(1.11, 2.792, 0.1595), (1.11, 2.792, 0.2814), (1.11, 2.947, 0.1595), (1.11, 2.947, 0.2814), (3.525, 2.792, 0.1595), (3.525, 2.792, 0.2814), (3.525, 2.947, 0.1595), (3.525, 2.947, 0.2814), (0.9962, 2.792, 0.1595), (0.9962, 2.792, 0.2814), (0.9962, 2.947, 0.1595), (0.9962, 2.947, 0.2814), (3.639, 2.792, 0.1595), (3.639, 2.792, 0.2814), (3.639, 2.947, 0.1595), (3.639, 2.947, 0.2814), (1.11, -1.695, 0.1595), (1.11, -1.695, 0.2814), (0.9952, -1.696, 0.1595), (0.9952, -1.696, 0.2814), (3.525, -6.313, 0.1595), (3.525, -6.313, 0.2814), (3.639, -6.313, 0.1595), (3.639, -6.313, 0.2814), (3.639, -6.209, 0.1595), (3.525, -6.209, 0.1595), (3.525, -6.209, 0.2814), (3.639, -6.209, 0.2814), (-4.205, -6.313, 0.1595), (-4.205, -6.313, 0.2814), (-4.205, -6.209, 0.1595), (-4.205, -6.209, 0.2814), (-4.092, -6.313, 0.2814), (-4.092, -6.313, 0.1595), (-4.092, -6.209, 0.1595), (-4.092, -6.209, 0.2814), (-4.205, 0.5394, 0.1595), (-4.205, 0.5394, 0.2814), (-4.092, 0.5394, 0.1595), (-4.092, 0.5394, 0.2814), (-4.205, 0.4211, 0.2814), (-4.205, 0.4211, 0.1595), (-4.092, 0.4211, 0.1595), (-4.092, 0.4211, 0.2814), (-1.666, 0.5394, 0.1595), (-1.666, 0.5394, 0.2814), (-1.666, 0.4211, 0.1595), (-1.666, 0.4211, 0.2814), (-1.544, 0.5394, 0.1595), (-1.544, 0.5394, 0.2814), (-1.544, 0.4211, 0.1595), (-1.544, 0.4211, 0.2814), (-1.666, -1.696, 0.1595), (-1.666, -1.696, 0.2814), (-1.544, -1.696, 0.1595), (-1.544, -1.696, 0.2814), (-1.544, -1.573, 0.1595), (-1.666, -1.573, 0.1595), (-1.544, -1.573, 0.2814), (-1.666, -1.573, 0.2814), (0.9952, -1.573, 0.2814), (1.11, -1.573, 0.2814), (0.9952, -1.573, 0.1595), (1.11, -1.573, 0.1595), (3.18, 2.947, 0.1595), (3.064, 2.947, 0.1595), (2.49, 2.947, 0.1595), (2.371, 2.947, 0.1595), (1.8, 2.947, 0.1595), (1.676, 2.947, 0.1595), (1.676, 2.947, 0.2814), (1.8, 2.947, 0.2814), (2.371, 2.947, 0.2814), (2.49, 2.947, 0.2814), (3.064, 2.947, 0.2814), (3.18, 2.947, 0.2814), (1.676, 2.792, 0.1595), (1.8, 2.792, 0.1595), (2.371, 2.792, 0.1595), (2.49, 2.792, 0.1595), (3.064, 2.792, 0.1595), (3.18, 2.792, 0.1595), (3.18, 2.792, 0.2814), (3.064, 2.792, 0.2814), (2.49, 2.792, 0.2814), (2.371, 2.792, 0.2814), (1.8, 2.792, 0.2814), (1.676, 2.792, 0.2814), (3.18, 2.947, -0.2013), (3.064, 2.947, -0.2013), (3.064, 2.792, -0.2013), (3.18, 2.792, -0.2013), (3.18, 2.947, -0.08738), (3.064, 2.947, -0.08738), (3.064, 2.792, -0.08738), (3.18, 2.792, -0.08738), (2.492, 2.947, -0.2029), (2.492, 2.792, -0.2029), (2.492, 2.947, -0.08786), (2.492, 2.792, -0.08786), (1.676, 2.792, -0.2077), (2.371, 2.947, -0.2045), (2.371, 2.792, -0.2045), (1.676, 2.947, -0.2077), (1.8, 2.792, -0.2077), (2.371, 2.947, -0.08833), (2.371, 2.792, -0.08833), (1.8, 2.947, -0.2077), (1.676, 2.792, -0.09055), (1.676, 2.947, -0.09055), (1.8, 2.947, -0.09055), (1.8, 2.792, -0.09055), (1.108, 2.792, -0.2076), (1.108, 2.947, -0.2076), (1.108, 2.792, -0.09063), (1.108, 2.947, -0.09063), (0.9962, 2.792, -0.09065), (0.9962, 2.792, -0.2075), (0.9962, 2.947, -0.2075), (0.9962, 2.947, -0.09065)], [], [(1, 3, 11, 9), (64, 75, 7, 6), (6, 7, 15, 14), (87, 70, 69, 76), (64, 6, 4, 81), (84, 79, 66, 73), (8, 9, 11, 10), (3, 2, 10, 11), (61, 60, 19, 17), (14, 15, 13, 12), (25, 24, 22, 20), (4, 6, 14, 12), (7, 5, 13, 15), (16, 17, 19, 18), (60, 62, 18, 19), (62, 63, 16, 18), (63, 61, 17, 16), (21, 20, 22, 23), (33, 32, 29, 28), (27, 26, 21, 23), (24, 27, 23, 22), (12, 13, 27, 24), (13, 5, 26, 27), (5, 4, 25, 26), (4, 12, 24, 25), (31, 30, 28, 29), (34, 33, 28, 30), (41, 40, 37, 36), (32, 35, 31, 29), (21, 26, 35, 32), (26, 25, 34, 35), (25, 20, 33, 34), (20, 21, 32, 33), (39, 38, 36, 37), (42, 41, 36, 38), (38, 39, 45, 44), (40, 43, 39, 37), (31, 35, 43, 40), (35, 34, 42, 43), (34, 30, 41, 42), (30, 31, 40, 41), (45, 47, 51, 49), (42, 38, 44, 46), (43, 42, 46, 47), (39, 43, 47, 45), (51, 50, 48, 49), (44, 45, 49, 48), (57, 56, 54, 52), (46, 44, 48, 50), (53, 52, 54, 55), (56, 58, 60, 62), (59, 57, 52, 53), (58, 59, 53, 55), (51, 47, 59, 58), (47, 46, 57, 59), (50, 51, 58, 56), (46, 50, 56, 57), (0, 1, 61, 63), (8, 0, 63, 62), (9, 8, 62, 60), (1, 9, 60, 61), (55, 54, 18, 19), (58, 55, 19, 60), (54, 56, 62, 18), (7, 75, 82, 5), (75, 74, 83, 82), (73, 72, 85, 84), (72, 71, 86, 85), (71, 70, 87, 86), (83, 74, 65, 80), (100, 108, 114, 112), (68, 67, 78, 77), (105, 98, 96, 101), (93, 92, 88, 89), (4, 5, 82, 81), (81, 82, 83, 80), (79, 84, 85, 78), (78, 85, 86, 77), (77, 86, 87, 76), (2, 3, 1, 0), (69, 70, 71, 68), (68, 71, 72, 67), (67, 72, 73, 66), (65, 74, 75, 64), (89, 88, 91, 90), (94, 93, 98, 99), (95, 94, 90, 91), (92, 95, 91, 88), (64, 81, 95, 92), (81, 80, 94, 95), (80, 65, 93, 94), (65, 64, 92, 93), (99, 98, 96, 97), (90, 94, 99, 97), (89, 90, 97, 96), (93, 89, 96, 98), (101, 96, 97, 102), (106, 105, 101, 102), (99, 106, 102, 97), (103, 107, 104, 100), (66, 79, 99, 98), (79, 78, 106, 99), (78, 67, 105, 106), (67, 66, 98, 105), (111, 108, 100, 104), (110, 111, 104, 107), (109, 110, 107, 103), (69, 68, 110, 109), (68, 77, 111, 110), (77, 76, 108, 111), (76, 69, 109, 108), (114, 115, 113, 112), (103, 100, 112, 113), (108, 109, 115, 114), (109, 103, 113, 115), (113, 112, 117, 118), (114, 116, 117, 112), (116, 119, 118, 117), (119, 115, 113, 118), (10, 2, 115, 119), (8, 10, 119, 116), (0, 8, 116, 114), (2, 0, 114, 115)])
_uv = me_cube_002.uv_layers.new(name='UVMap')
_uv.uv.foreach_set('vector', [0.875, 0.75, 0.875, 0.5, 0.875, 0.5, 0.875, 0.75, 0.375, 0.4643, 0.625, 0.4643, 0.625, 0.5, 0.375, 0.5, 0.375, 0.5, 0.625, 0.5, 0.625, 0.5, 0.375, 0.5, 0.625, 0.9413, 0.625, 0.3087, 0.1837, 0.5, 0.375, 0.9413, 0.3393, 0.5, 0.375, 0.5, 0.375, 0.75, 0.3393, 0.75, 0.625, 0.8571, 0.375, 0.8571, 0.2679, 0.5, 0.625, 0.3929, 0.375, 0.0, 0.625, 0.0, 0.625, 0.25, 0.375, 0.25, 0.625, 0.25, 0.375, 0.25, 0.375, 0.25, 0.625, 0.25, 0.875, 0.75, 0.875, 0.75, 0.875, 0.75, 0.875, 0.75, 0.375, 0.5, 0.625, 0.5, 0.625, 0.75, 0.375, 0.75, 0.375, 0.75, 0.375, 0.75, 0.375, 0.75, 0.375, 0.75, 0.375, 0.75, 0.375, 0.5, 0.375, 0.5, 0.375, 0.75, 0.625, 0.5, 0.625, 0.75, 0.625, 0.75, 0.625, 0.5, 0.375, 1.0, 0.625, 1.0, 0.625, 1.0, 0.375, 1.0, 0.625, 0.0, 0.375, 0.0, 0.375, 0.0, 0.625, 0.0, 0.125, 0.75, 0.125, 0.75, 0.125, 0.75, 0.125, 0.75, 0.375, 1.0, 0.625, 1.0, 0.625, 1.0, 0.375, 1.0, 0.625, 0.75, 0.375, 0.75, 0.375, 0.75, 0.625, 0.75, 0.375, 0.75, 0.625, 0.75, 0.625, 0.75, 0.375, 0.75, 0.625, 0.75, 0.625, 0.75, 0.625, 0.75, 0.625, 0.75, 0.375, 0.75, 0.625, 0.75, 0.625, 0.75, 0.375, 0.75, 0.375, 0.75, 0.625, 0.75, 0.625, 0.75, 0.375, 0.75, 0.625, 0.75, 0.625, 0.75, 0.625, 0.75, 0.625, 0.75, 0.625, 0.75, 0.375, 0.75, 0.375, 0.75, 0.625, 0.75, 0.375, 0.75, 0.375, 0.75, 0.375, 0.75, 0.375, 0.75, 0.625, 0.75, 0.375, 0.75, 0.375, 0.75, 0.625, 0.75, 0.375, 0.75, 0.375, 0.75, 0.375, 0.75, 0.375, 0.75, 0.375, 0.75, 0.625, 0.75, 0.625, 0.75, 0.375, 0.75, 0.625, 0.75, 0.625, 0.75, 0.625, 0.75, 0.625, 0.75, 0.625, 0.75, 0.625, 0.75, 0.625, 0.75, 0.625, 0.75, 0.625, 0.75, 0.375, 0.75, 0.375, 0.75, 0.625, 0.75, 0.375, 0.75, 0.375, 0.75, 0.375, 0.75, 0.375, 0.75, 0.375, 0.75, 0.625, 0.75, 0.625, 0.75, 0.375, 0.75, 0.625, 0.75, 0.375, 0.75, 0.375, 0.75, 0.625, 0.75, 0.375, 0.75, 0.375, 0.75, 0.375, 0.75, 0.375, 0.75, 0.375, 0.75, 0.625, 0.75, 0.625, 0.75, 0.375, 0.75, 0.625, 0.75, 0.625, 0.75, 0.625, 0.75, 0.625, 0.75, 0.625, 0.75, 0.625, 0.75, 0.625, 0.75, 0.625, 0.75, 0.625, 0.75, 0.375, 0.75, 0.375, 0.75, 0.625, 0.75, 0.375, 0.75, 0.375, 0.75, 0.375, 0.75, 0.375, 0.75, 0.375, 0.75, 0.625, 0.75, 0.625, 0.75, 0.375, 0.75, 0.625, 0.75, 0.625, 0.75, 0.625, 0.75, 0.625, 0.75, 0.375, 0.75, 0.375, 0.75, 0.375, 0.75, 0.375, 0.75, 0.625, 0.75, 0.375, 0.75, 0.375, 0.75, 0.625, 0.75, 0.625, 0.75, 0.625, 0.75, 0.625, 0.75, 0.625, 0.75, 0.625, 0.75, 0.375, 0.75, 0.375, 0.75, 0.625, 0.75, 0.375, 0.75, 0.625, 0.75, 0.625, 0.75, 0.375, 0.75, 0.375, 0.75, 0.375, 0.75, 0.375, 0.75, 0.375, 0.75, 0.375, 0.75, 0.375, 0.75, 0.375, 0.75, 0.375, 0.75, 0.625, 0.75, 0.375, 0.75, 0.375, 0.75, 0.625, 0.75, 0.375, 0.75, 0.625, 0.75, 0.625, 0.75, 0.375, 0.75, 0.625, 0.75, 0.375, 0.75, 0.375, 0.75, 0.625, 0.75, 0.625, 0.75, 0.625, 0.75, 0.625, 0.75, 0.625, 0.75, 0.625, 0.75, 0.625, 0.75, 0.625, 0.75, 0.625, 0.75, 0.625, 0.75, 0.375, 0.75, 0.375, 0.75, 0.625, 0.75, 0.375, 0.75, 0.625, 0.75, 0.625, 0.75, 0.375, 0.75, 0.375, 0.75, 0.375, 0.75, 0.375, 0.75, 0.375, 0.75, 0.375, 1.0, 0.625, 1.0, 0.625, 1.0, 0.375, 1.0, 0.125, 0.75, 0.125, 0.75, 0.125, 0.75, 0.125, 0.75, 0.625, 0.0, 0.375, 0.0, 0.375, 0.0, 0.625, 0.0, 0.875, 0.75, 0.875, 0.75, 0.875, 0.75, 0.875, 0.75, 0.625, 0.75, 0.375, 0.75, 0.375, 0.75, 0.625, 0.75, 0.625, 0.75, 0.625, 0.75, 0.625, 0.75, 0.625, 0.75, 0.375, 0.75, 0.375, 0.75, 0.375, 0.75, 0.375, 0.75, 0.625, 0.5, 0.6607, 0.5, 0.6607, 0.75, 0.625, 0.75, 0.6607, 0.5, 0.6727, 0.5, 0.6727, 0.75, 0.6607, 0.75, 0.7321, 0.5, 0.7445, 0.5, 0.7445, 0.75, 0.7321, 0.75, 0.7445, 0.5, 0.8036, 0.5, 0.8036, 0.75, 0.7445, 0.75, 0.8036, 0.5, 0.8163, 0.5, 0.8163, 0.75, 0.8036, 0.75, 0.625, 0.7977, 0.625, 0.4523, 0.3273, 0.5, 0.375, 0.7977, 0.375, 0.9413, 0.375, 0.9413, 0.375, 0.9413, 0.375, 0.9413, 0.1964, 0.5, 0.2555, 0.5, 0.2555, 0.75, 0.1964, 0.75, 0.375, 0.3805, 0.375, 0.3929, 0.375, 0.3929, 0.375, 0.3805, 0.375, 0.4523, 0.375, 0.4643, 0.375, 0.4643, 0.375, 0.4523, 0.375, 0.75, 0.625, 0.75, 0.625, 0.7857, 0.375, 0.7857, 0.375, 0.7857, 0.625, 0.7857, 0.625, 0.7977, 0.375, 0.7977, 0.375, 0.8571, 0.625, 0.8571, 0.625, 0.8695, 0.375, 0.8695, 0.375, 0.8695, 0.625, 0.8695, 0.625, 0.9286, 0.375, 0.9286, 0.375, 0.9286, 0.625, 0.9286, 0.625, 0.9413, 0.375, 0.9413, 0.375, 0.25, 0.625, 0.25, 0.875, 0.75, 0.375, 1.0, 0.375, 0.3087, 0.625, 0.3087, 0.625, 0.3214, 0.375, 0.3214, 0.375, 0.3214, 0.625, 0.3214, 0.625, 0.3805, 0.375, 0.3805, 0.375, 0.3805, 0.625, 0.3805, 0.625, 0.3929, 0.375, 0.3929, 0.375, 0.4523, 0.625, 0.4523, 0.625, 0.4643, 0.375, 0.4643, 0.3273, 0.5, 0.3393, 0.5, 0.3393, 0.75, 0.3273, 0.75, 0.3273, 0.75, 0.3273, 0.5, 0.3273, 0.5, 0.3273, 0.75, 0.375, 0.7857, 0.375, 0.7977, 0.375, 0.7977, 0.375, 0.7857, 0.3393, 0.5, 0.3393, 0.75, 0.3393, 0.75, 0.3393, 0.5, 0.3393, 0.5, 0.3393, 0.75, 0.3393, 0.75, 0.3393, 0.5, 0.375, 0.7857, 0.375, 0.7977, 0.375, 0.7977, 0.375, 0.7857, 0.3273, 0.75, 0.3273, 0.5, 0.3273, 0.5, 0.3273, 0.75, 0.375, 0.4523, 0.375, 0.4643, 0.375, 0.4643, 0.375, 0.4523, 0.3273, 0.75, 0.3273, 0.5, 0.3273, 0.5, 0.3273, 0.75, 0.375, 0.7977, 0.375, 0.7977, 0.375, 0.7977, 0.375, 0.7977, 0.3273, 0.5, 0.3273, 0.75, 0.3273, 0.75, 0.3273, 0.5, 0.375, 0.4523, 0.375, 0.4523, 0.375, 0.4523, 0.375, 0.4523, 0.2555, 0.5, 0.2679, 0.5, 0.2679, 0.75, 0.2555, 0.75, 0.2555, 0.75, 0.2555, 0.5, 0.2555, 0.5, 0.2555, 0.75, 0.375, 0.8571, 0.375, 0.8695, 0.375, 0.8695, 0.375, 0.8571, 0.1837, 0.5, 0.1964, 0.5, 0.1964, 0.75, 0.1837, 0.75, 0.2679, 0.5, 0.2679, 0.75, 0.2679, 0.75, 0.2679, 0.5, 0.375, 0.8571, 0.375, 0.8695, 0.375, 0.8695, 0.375, 0.8571, 0.2555, 0.75, 0.2555, 0.5, 0.2555, 0.5, 0.2555, 0.75, 0.375, 0.3805, 0.375, 0.3929, 0.375, 0.3929, 0.375, 0.3805, 0.375, 0.9286, 0.375, 0.9413, 0.375, 0.9413, 0.375, 0.9286, 0.1964, 0.5, 0.1964, 0.75, 0.1964, 0.75, 0.1964, 0.5, 0.375, 0.3087, 0.375, 0.3214, 0.375, 0.3214, 0.375, 0.3087, 0.375, 0.3087, 0.375, 0.3214, 0.375, 0.3214, 0.375, 0.3087, 0.1964, 0.5, 0.1964, 0.75, 0.1964, 0.75, 0.1964, 0.5, 0.375, 0.9286, 0.375, 0.9413, 0.375, 0.9413, 0.375, 0.9286, 0.1837, 0.75, 0.1837, 0.5, 0.1837, 0.5, 0.1837, 0.75, 0.1837, 0.75, 0.1837, 0.5, 0.1837, 0.5, 0.1837, 0.75, 0.1837, 0.5, 0.1837, 0.75, 0.1837, 0.75, 0.1837, 0.5, 0.1837, 0.75, 0.1837, 0.5, 0.1837, 0.5, 0.1837, 0.75, 0.375, 0.3087, 0.375, 0.3087, 0.375, 0.3087, 0.375, 0.3087, 0.125, 0.5, 0.125, 0.75, 0.125, 0.75, 0.125, 0.5, 0.125, 0.75, 0.125, 0.75, 0.125, 0.75, 0.125, 0.75, 0.375, 0.0, 0.375, 0.25, 0.375, 0.25, 0.375, 0.0, 0.375, 0.25, 0.375, 0.25, 0.375, 0.25, 0.375, 0.25, 0.375, 0.25, 0.375, 0.25, 0.375, 0.25, 0.375, 0.25, 0.375, 0.0, 0.375, 0.25, 0.375, 0.25, 0.375, 0.0, 0.125, 0.75, 0.125, 0.75, 0.125, 0.75, 0.125, 0.75, 0.125, 0.5, 0.125, 0.75, 0.125, 0.75, 0.125, 0.5])
me_cube_002.update()

# ---- objects
ob_pool = bpy.data.objects.new('Pool', me_cube_013)
ob_cube = bpy.data.objects.new('Cube', me_cube_001)
ob_cube_001 = bpy.data.objects.new('Cube.001', me_cube_002)

# ---- transforms, parenting, visibility, modifiers, constraints
ob_pool.location = (-2.164, 0.8936, 0.0)
ob_pool.color = (0.8, 0.8, 0.8, 1.0)
ob_cube.location = (0.0, 0.0, 0.0)
ob_cube_001.location = (0.0, 0.0, 0.0)

# ---- collection membership
scene.collection.objects.link(ob_pool)
scene.collection.objects.link(ob_cube)
scene.collection.objects.link(ob_cube_001)

# ---- scene / render settings (as saved in the file)
scene.frame_start = 1; scene.frame_end = 250; scene.frame_set(1)
scene.render.engine = 'BLENDER_EEVEE_NEXT'
scene.cycles.sampling_pattern = 'TABULATED_SOBOL'
scene.view_settings.view_transform = 'Filmic'
bpy.context.view_layer.update()

# ---- added for rendering (the .blend has no active camera and no usable light): camera, sun
cam_auto = bpy.data.cameras.new('AutoCamera')
cam_auto.lens = 50.0
cam_auto.sensor_width = 36.0
cam_auto.clip_end = 1000.0
ob_auto_camera = bpy.data.objects.new('AutoCamera', cam_auto)
scene.collection.objects.link(ob_auto_camera)
ob_auto_camera.location = (11.2272, -15.4661, 8.74603)
ob_auto_camera.rotation_euler = (1.09748, -7.21219e-08, 0.694738)
scene.camera = ob_auto_camera
light_auto_sun = bpy.data.lights.new('AutoSun', 'SUN')
light_auto_sun.energy = 3.0
light_auto_sun.angle = 0.0523599
ob_auto_sun = bpy.data.objects.new('AutoSun', light_auto_sun)
scene.collection.objects.link(ob_auto_sun)
ob_auto_sun.rotation_euler = (0.872665, 0.174533, 0.523599)
bpy.context.view_layer.update()
